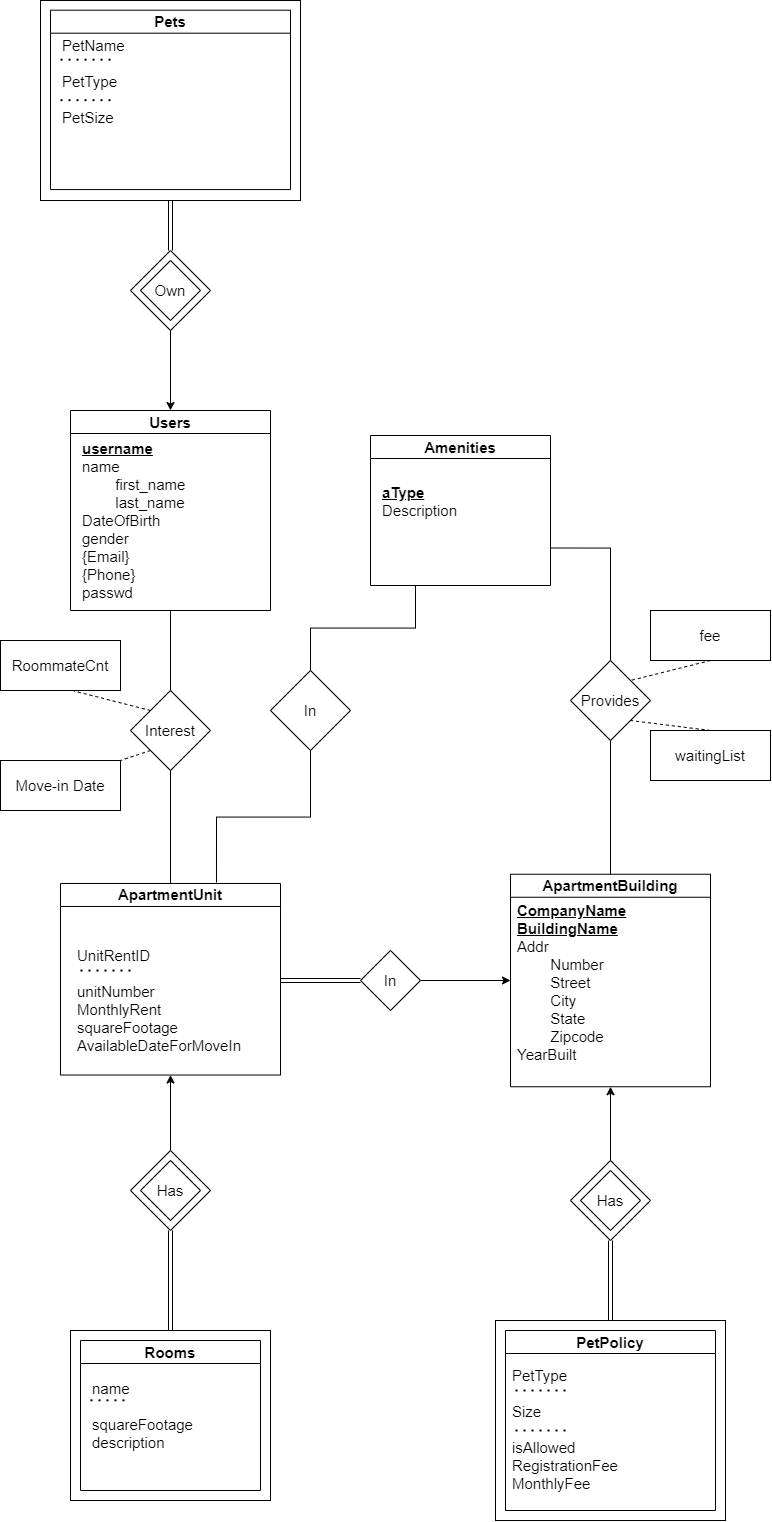

The diagram above was exported from draw.io. Its source (the exported page's mxGraphModel, read from the mxfile embedded in the PNG):
<mxGraphModel dx="2049" dy="1054" grid="1" gridSize="10" guides="1" tooltips="1" connect="1" arrows="1" fold="1" page="1" pageScale="1" pageWidth="850" pageHeight="1100" math="0" shadow="0" extFonts="Permanent Marker^https://fonts.googleapis.com/css?family=Permanent+Marker">
  <root>
    <mxCell id="0" />
    <mxCell id="1" parent="0" />
    <mxCell id="A4V9ssn8htDWzTHEkPcp-2" style="edgeStyle=orthogonalEdgeStyle;rounded=0;orthogonalLoop=1;jettySize=auto;html=1;exitX=0.5;exitY=0;exitDx=0;exitDy=0;entryX=0.5;entryY=1;entryDx=0;entryDy=0;shape=link;" parent="1" source="A4V9ssn8htDWzTHEkPcp-1" target="ruVzaRP80NRKFcffViBo-11" edge="1">
      <mxGeometry relative="1" as="geometry" />
    </mxCell>
    <mxCell id="A4V9ssn8htDWzTHEkPcp-1" value="" style="rounded=0;whiteSpace=wrap;html=1;" parent="1" vertex="1">
      <mxGeometry x="545" y="1330" width="230" height="200" as="geometry" />
    </mxCell>
    <mxCell id="PGhG-45j4tA4Bkz7sLjW-17" style="edgeStyle=orthogonalEdgeStyle;rounded=0;orthogonalLoop=1;jettySize=auto;html=1;exitX=0.5;exitY=0;exitDx=0;exitDy=0;entryX=0.5;entryY=1;entryDx=0;entryDy=0;endArrow=none;endFill=0;shape=link;" parent="1" source="PGhG-45j4tA4Bkz7sLjW-15" target="v6_uEDo-hhEqEHtC8Xr_-8" edge="1">
      <mxGeometry relative="1" as="geometry" />
    </mxCell>
    <mxCell id="PGhG-45j4tA4Bkz7sLjW-15" value="" style="rounded=0;whiteSpace=wrap;html=1;" parent="1" vertex="1">
      <mxGeometry x="120" y="1340" width="200" height="170" as="geometry" />
    </mxCell>
    <mxCell id="PGhG-45j4tA4Bkz7sLjW-8" style="edgeStyle=orthogonalEdgeStyle;rounded=0;orthogonalLoop=1;jettySize=auto;html=1;exitX=0.5;exitY=1;exitDx=0;exitDy=0;entryX=0.5;entryY=0;entryDx=0;entryDy=0;endArrow=none;endFill=0;shape=link;" parent="1" source="PGhG-45j4tA4Bkz7sLjW-7" target="ruVzaRP80NRKFcffViBo-27" edge="1">
      <mxGeometry relative="1" as="geometry" />
    </mxCell>
    <mxCell id="PGhG-45j4tA4Bkz7sLjW-7" value="" style="rounded=0;whiteSpace=wrap;html=1;" parent="1" vertex="1">
      <mxGeometry x="90" y="10" width="260" height="200" as="geometry" />
    </mxCell>
    <mxCell id="ruVzaRP80NRKFcffViBo-41" style="edgeStyle=orthogonalEdgeStyle;rounded=0;orthogonalLoop=1;jettySize=auto;html=1;exitX=0.5;exitY=1;exitDx=0;exitDy=0;entryX=0.5;entryY=0;entryDx=0;entryDy=0;endArrow=none;endFill=0;" parent="1" source="ruVzaRP80NRKFcffViBo-1" target="ruVzaRP80NRKFcffViBo-40" edge="1">
      <mxGeometry relative="1" as="geometry" />
    </mxCell>
    <mxCell id="ruVzaRP80NRKFcffViBo-1" value="&lt;font style=&quot;font-size: 15px;&quot;&gt;Users&lt;/font&gt;" style="swimlane;whiteSpace=wrap;html=1;" parent="1" vertex="1">
      <mxGeometry x="120" y="420" width="200" height="200" as="geometry" />
    </mxCell>
    <mxCell id="ruVzaRP80NRKFcffViBo-2" value="&lt;font style=&quot;font-size: 15px;&quot;&gt;&lt;u style=&quot;font-weight: bold;&quot;&gt;username&lt;br&gt;&lt;/u&gt;name&lt;br&gt;&lt;span style=&quot;white-space: pre;&quot;&gt;&#09;&lt;/span&gt;first_name&lt;br&gt;&lt;span style=&quot;white-space: pre;&quot;&gt;&#09;&lt;/span&gt;last_name&lt;br&gt;DateOfBirth&lt;br&gt;gender&lt;br&gt;{Email}&lt;br&gt;{Phone}&lt;br&gt;passwd&lt;br&gt;&lt;/font&gt;" style="text;html=1;align=left;verticalAlign=middle;resizable=0;points=[];autosize=1;strokeColor=none;fillColor=none;" parent="ruVzaRP80NRKFcffViBo-1" vertex="1">
      <mxGeometry x="10" y="20" width="130" height="180" as="geometry" />
    </mxCell>
    <mxCell id="ruVzaRP80NRKFcffViBo-3" value="&lt;font style=&quot;font-size: 15px;&quot;&gt;ApartmentBuilding&lt;/font&gt;" style="swimlane;whiteSpace=wrap;html=1;" parent="1" vertex="1">
      <mxGeometry x="560" y="883.75" width="200" height="212.5" as="geometry" />
    </mxCell>
    <mxCell id="ruVzaRP80NRKFcffViBo-4" value="&lt;font style=&quot;font-size: 15px;&quot;&gt;&lt;u style=&quot;font-weight: bold;&quot;&gt;CompanyName&lt;br&gt;&lt;/u&gt;&lt;b&gt;&lt;u&gt;BuildingName&lt;/u&gt;&lt;/b&gt;&lt;br&gt;Addr&lt;br&gt;&lt;span style=&quot;white-space: pre;&quot;&gt;&#09;&lt;/span&gt;Number&lt;br&gt;&lt;span style=&quot;white-space: pre;&quot;&gt;&#09;&lt;/span&gt;Street&lt;br&gt;&lt;span style=&quot;white-space: pre;&quot;&gt;&#09;&lt;/span&gt;City&lt;br&gt;&lt;span style=&quot;white-space: pre;&quot;&gt;&#09;&lt;/span&gt;State&lt;br&gt;&lt;span style=&quot;white-space: pre;&quot;&gt;&#09;&lt;/span&gt;Zipcode&lt;br&gt;YearBuilt&lt;br&gt;&lt;br&gt;&lt;/font&gt;" style="text;html=1;align=left;verticalAlign=middle;resizable=0;points=[];autosize=1;strokeColor=none;fillColor=none;" parent="ruVzaRP80NRKFcffViBo-3" vertex="1">
      <mxGeometry x="5" y="22.5" width="130" height="190" as="geometry" />
    </mxCell>
    <mxCell id="ruVzaRP80NRKFcffViBo-6" value="&lt;font style=&quot;font-size: 15px;&quot;&gt;PetPolicy&lt;/font&gt;" style="swimlane;whiteSpace=wrap;html=1;" parent="1" vertex="1">
      <mxGeometry x="555" y="1340" width="210" height="180" as="geometry" />
    </mxCell>
    <mxCell id="ruVzaRP80NRKFcffViBo-7" value="&lt;font style=&quot;font-size: 15px;&quot;&gt;&lt;br&gt;&lt;span style=&quot;border-color: var(--border-color);&quot;&gt;PetType&lt;br&gt;&lt;br&gt;Size&lt;br&gt;&lt;br&gt;isAllowed&lt;br style=&quot;border-color: var(--border-color);&quot;&gt;&lt;/span&gt;RegistrationFee&lt;br style=&quot;border-color: var(--border-color);&quot;&gt;MonthlyFee&lt;br&gt;&lt;/font&gt;" style="text;html=1;align=left;verticalAlign=middle;resizable=0;points=[];autosize=1;strokeColor=none;fillColor=none;" parent="ruVzaRP80NRKFcffViBo-6" vertex="1">
      <mxGeometry x="5" y="10" width="130" height="160" as="geometry" />
    </mxCell>
    <mxCell id="ruVzaRP80NRKFcffViBo-55" value="" style="endArrow=none;dashed=1;html=1;dashPattern=1 3;strokeWidth=2;rounded=0;" parent="ruVzaRP80NRKFcffViBo-6" edge="1">
      <mxGeometry width="50" height="50" relative="1" as="geometry">
        <mxPoint x="10" y="60" as="sourcePoint" />
        <mxPoint x="60" y="60" as="targetPoint" />
      </mxGeometry>
    </mxCell>
    <mxCell id="PGhG-45j4tA4Bkz7sLjW-20" value="" style="endArrow=none;dashed=1;html=1;dashPattern=1 3;strokeWidth=2;rounded=0;" parent="ruVzaRP80NRKFcffViBo-6" edge="1">
      <mxGeometry width="50" height="50" relative="1" as="geometry">
        <mxPoint x="10" y="100" as="sourcePoint" />
        <mxPoint x="60" y="100" as="targetPoint" />
      </mxGeometry>
    </mxCell>
    <mxCell id="PGhG-45j4tA4Bkz7sLjW-13" style="edgeStyle=orthogonalEdgeStyle;rounded=0;orthogonalLoop=1;jettySize=auto;html=1;exitX=1;exitY=0.75;exitDx=0;exitDy=0;entryX=0.5;entryY=0;entryDx=0;entryDy=0;endArrow=none;endFill=0;" parent="1" source="-As4GpjtRJnLVclBVtEQ-1" target="PGhG-45j4tA4Bkz7sLjW-12" edge="1">
      <mxGeometry relative="1" as="geometry">
        <mxPoint x="661" y="600" as="sourcePoint" />
      </mxGeometry>
    </mxCell>
    <mxCell id="ruVzaRP80NRKFcffViBo-14" style="edgeStyle=orthogonalEdgeStyle;rounded=0;orthogonalLoop=1;jettySize=auto;html=1;exitX=0.5;exitY=0;exitDx=0;exitDy=0;entryX=0.5;entryY=1;entryDx=0;entryDy=0;" parent="1" source="ruVzaRP80NRKFcffViBo-11" target="ruVzaRP80NRKFcffViBo-3" edge="1">
      <mxGeometry relative="1" as="geometry">
        <mxPoint x="660.1176470588236" y="1060" as="targetPoint" />
      </mxGeometry>
    </mxCell>
    <mxCell id="ruVzaRP80NRKFcffViBo-11" value="" style="rhombus;whiteSpace=wrap;html=1;" parent="1" vertex="1">
      <mxGeometry x="620" y="1170" width="80" height="80" as="geometry" />
    </mxCell>
    <mxCell id="ruVzaRP80NRKFcffViBo-12" value="&lt;span style=&quot;font-size: 15px;&quot;&gt;Has&lt;/span&gt;" style="rhombus;whiteSpace=wrap;html=1;" parent="1" vertex="1">
      <mxGeometry x="630" y="1180" width="60" height="60" as="geometry" />
    </mxCell>
    <mxCell id="ruVzaRP80NRKFcffViBo-24" style="edgeStyle=orthogonalEdgeStyle;rounded=0;orthogonalLoop=1;jettySize=auto;html=1;exitX=1;exitY=0.5;exitDx=0;exitDy=0;entryX=0;entryY=0.5;entryDx=0;entryDy=0;" parent="1" source="p-xbJ-qQv2ckUGeE0GLk-2" target="ruVzaRP80NRKFcffViBo-3" edge="1">
      <mxGeometry relative="1" as="geometry">
        <mxPoint x="480" y="990" as="sourcePoint" />
      </mxGeometry>
    </mxCell>
    <mxCell id="p-xbJ-qQv2ckUGeE0GLk-15" style="edgeStyle=orthogonalEdgeStyle;rounded=0;orthogonalLoop=1;jettySize=auto;html=1;endArrow=none;endFill=0;shape=link;exitX=0;exitY=0.5;exitDx=0;exitDy=0;" parent="1" source="p-xbJ-qQv2ckUGeE0GLk-2" edge="1">
      <mxGeometry relative="1" as="geometry">
        <mxPoint x="330" y="990" as="targetPoint" />
        <mxPoint x="400" y="990" as="sourcePoint" />
      </mxGeometry>
    </mxCell>
    <mxCell id="ruVzaRP80NRKFcffViBo-30" style="edgeStyle=orthogonalEdgeStyle;rounded=0;orthogonalLoop=1;jettySize=auto;html=1;exitX=0.5;exitY=0;exitDx=0;exitDy=0;" parent="1" edge="1">
      <mxGeometry relative="1" as="geometry">
        <mxPoint x="200.11764705882365" y="198.88352941176475" as="targetPoint" />
        <mxPoint x="199.99999999999977" y="199.06" as="sourcePoint" />
      </mxGeometry>
    </mxCell>
    <mxCell id="ruVzaRP80NRKFcffViBo-39" style="edgeStyle=orthogonalEdgeStyle;rounded=0;orthogonalLoop=1;jettySize=auto;html=1;exitX=0.5;exitY=1;exitDx=0;exitDy=0;entryX=0.5;entryY=0;entryDx=0;entryDy=0;" parent="1" source="ruVzaRP80NRKFcffViBo-27" target="ruVzaRP80NRKFcffViBo-1" edge="1">
      <mxGeometry relative="1" as="geometry" />
    </mxCell>
    <mxCell id="ruVzaRP80NRKFcffViBo-27" value="" style="rhombus;whiteSpace=wrap;html=1;" parent="1" vertex="1">
      <mxGeometry x="180" y="260" width="80" height="80" as="geometry" />
    </mxCell>
    <mxCell id="ruVzaRP80NRKFcffViBo-28" value="&lt;font style=&quot;font-size: 15px;&quot;&gt;Own&lt;/font&gt;" style="rhombus;whiteSpace=wrap;html=1;" parent="1" vertex="1">
      <mxGeometry x="190" y="270" width="60" height="60" as="geometry" />
    </mxCell>
    <mxCell id="ruVzaRP80NRKFcffViBo-46" style="rounded=0;orthogonalLoop=1;jettySize=auto;html=1;exitX=0;exitY=0;exitDx=0;exitDy=0;entryX=0.613;entryY=1.01;entryDx=0;entryDy=0;endArrow=none;endFill=0;dashed=1;entryPerimeter=0;" parent="1" source="ruVzaRP80NRKFcffViBo-40" target="ruVzaRP80NRKFcffViBo-44" edge="1">
      <mxGeometry relative="1" as="geometry" />
    </mxCell>
    <mxCell id="ruVzaRP80NRKFcffViBo-47" style="rounded=0;orthogonalLoop=1;jettySize=auto;html=1;exitX=0;exitY=1;exitDx=0;exitDy=0;entryX=1;entryY=0;entryDx=0;entryDy=0;dashed=1;endArrow=none;endFill=0;" parent="1" source="ruVzaRP80NRKFcffViBo-40" target="ruVzaRP80NRKFcffViBo-45" edge="1">
      <mxGeometry relative="1" as="geometry" />
    </mxCell>
    <mxCell id="p-xbJ-qQv2ckUGeE0GLk-13" style="edgeStyle=orthogonalEdgeStyle;rounded=0;orthogonalLoop=1;jettySize=auto;html=1;exitX=0.5;exitY=1;exitDx=0;exitDy=0;entryX=0.5;entryY=0;entryDx=0;entryDy=0;endArrow=none;endFill=0;" parent="1" source="ruVzaRP80NRKFcffViBo-40" target="p-xbJ-qQv2ckUGeE0GLk-6" edge="1">
      <mxGeometry relative="1" as="geometry" />
    </mxCell>
    <mxCell id="ruVzaRP80NRKFcffViBo-40" value="&lt;font style=&quot;font-size: 15px;&quot;&gt;Interest&lt;/font&gt;" style="rhombus;whiteSpace=wrap;html=1;" parent="1" vertex="1">
      <mxGeometry x="180" y="700" width="80" height="80" as="geometry" />
    </mxCell>
    <mxCell id="ruVzaRP80NRKFcffViBo-44" value="&lt;font style=&quot;font-size: 15px;&quot;&gt;RoommateCnt&lt;/font&gt;" style="rounded=0;whiteSpace=wrap;html=1;" parent="1" vertex="1">
      <mxGeometry x="50" y="650" width="120" height="50" as="geometry" />
    </mxCell>
    <mxCell id="ruVzaRP80NRKFcffViBo-45" value="&lt;font style=&quot;font-size: 15px;&quot;&gt;Move-in Date&lt;/font&gt;" style="rounded=0;whiteSpace=wrap;html=1;" parent="1" vertex="1">
      <mxGeometry x="50" y="770" width="120" height="50" as="geometry" />
    </mxCell>
    <mxCell id="v6_uEDo-hhEqEHtC8Xr_-1" value="&lt;font style=&quot;font-size: 15px;&quot;&gt;Rooms&lt;/font&gt;" style="swimlane;whiteSpace=wrap;html=1;" parent="1" vertex="1">
      <mxGeometry x="130" y="1350" width="180" height="150" as="geometry" />
    </mxCell>
    <mxCell id="v6_uEDo-hhEqEHtC8Xr_-3" value="" style="endArrow=none;dashed=1;html=1;dashPattern=1 3;strokeWidth=2;rounded=0;" parent="v6_uEDo-hhEqEHtC8Xr_-1" edge="1">
      <mxGeometry width="50" height="50" relative="1" as="geometry">
        <mxPoint x="10" y="59.83999999999997" as="sourcePoint" />
        <mxPoint x="50" y="59.83999999999997" as="targetPoint" />
      </mxGeometry>
    </mxCell>
    <mxCell id="p-xbJ-qQv2ckUGeE0GLk-12" style="edgeStyle=orthogonalEdgeStyle;rounded=0;orthogonalLoop=1;jettySize=auto;html=1;exitX=0.5;exitY=0;exitDx=0;exitDy=0;entryX=0.5;entryY=1;entryDx=0;entryDy=0;" parent="1" source="v6_uEDo-hhEqEHtC8Xr_-8" target="p-xbJ-qQv2ckUGeE0GLk-6" edge="1">
      <mxGeometry relative="1" as="geometry">
        <mxPoint x="220" y="1091.25" as="targetPoint" />
      </mxGeometry>
    </mxCell>
    <mxCell id="v6_uEDo-hhEqEHtC8Xr_-8" value="" style="rhombus;whiteSpace=wrap;html=1;" parent="1" vertex="1">
      <mxGeometry x="180" y="1160" width="80" height="80" as="geometry" />
    </mxCell>
    <mxCell id="v6_uEDo-hhEqEHtC8Xr_-9" value="&lt;span style=&quot;font-size: 15px;&quot;&gt;Has&lt;/span&gt;" style="rhombus;whiteSpace=wrap;html=1;" parent="1" vertex="1">
      <mxGeometry x="190" y="1170" width="60" height="60" as="geometry" />
    </mxCell>
    <mxCell id="ruVzaRP80NRKFcffViBo-25" value="&lt;font style=&quot;font-size: 15px;&quot;&gt;Pets&lt;/font&gt;" style="swimlane;whiteSpace=wrap;html=1;startSize=23;" parent="1" vertex="1">
      <mxGeometry x="100" y="19.689999999999998" width="240" height="179.37" as="geometry" />
    </mxCell>
    <mxCell id="ruVzaRP80NRKFcffViBo-52" value="" style="endArrow=none;dashed=1;html=1;dashPattern=1 3;strokeWidth=2;rounded=0;" parent="ruVzaRP80NRKFcffViBo-25" edge="1">
      <mxGeometry width="50" height="50" relative="1" as="geometry">
        <mxPoint x="10" y="49.5" as="sourcePoint" />
        <mxPoint x="60" y="49.5" as="targetPoint" />
      </mxGeometry>
    </mxCell>
    <mxCell id="PGhG-45j4tA4Bkz7sLjW-2" value="" style="endArrow=none;dashed=1;html=1;dashPattern=1 3;strokeWidth=2;rounded=0;" parent="ruVzaRP80NRKFcffViBo-25" edge="1">
      <mxGeometry width="50" height="50" relative="1" as="geometry">
        <mxPoint x="10" y="90" as="sourcePoint" />
        <mxPoint x="60" y="90" as="targetPoint" />
      </mxGeometry>
    </mxCell>
    <mxCell id="ruVzaRP80NRKFcffViBo-26" value="&lt;font style=&quot;font-size: 15px;&quot;&gt;PetName&lt;br&gt;&lt;br&gt;PetType&lt;br&gt;&lt;br&gt;PetSize&lt;br&gt;&lt;br&gt;&lt;/font&gt;" style="text;html=1;align=left;verticalAlign=middle;resizable=0;points=[];autosize=1;strokeColor=none;fillColor=none;" parent="ruVzaRP80NRKFcffViBo-25" vertex="1">
      <mxGeometry x="10" y="20.310000000000002" width="90" height="120" as="geometry" />
    </mxCell>
    <mxCell id="PGhG-45j4tA4Bkz7sLjW-14" style="edgeStyle=orthogonalEdgeStyle;rounded=0;orthogonalLoop=1;jettySize=auto;html=1;exitX=0.5;exitY=1;exitDx=0;exitDy=0;entryX=0.5;entryY=0;entryDx=0;entryDy=0;endArrow=none;endFill=0;" parent="1" source="PGhG-45j4tA4Bkz7sLjW-12" target="ruVzaRP80NRKFcffViBo-3" edge="1">
      <mxGeometry relative="1" as="geometry" />
    </mxCell>
    <mxCell id="PGhG-45j4tA4Bkz7sLjW-12" value="&lt;font style=&quot;font-size: 15px;&quot;&gt;Provides&lt;/font&gt;" style="rhombus;whiteSpace=wrap;html=1;" parent="1" vertex="1">
      <mxGeometry x="620" y="670" width="80" height="80" as="geometry" />
    </mxCell>
    <mxCell id="v6_uEDo-hhEqEHtC8Xr_-2" value="&lt;font style=&quot;font-size: 15px;&quot;&gt;&lt;span style=&quot;border-color: var(--border-color);&quot;&gt;&lt;span style=&quot;border-color: var(--border-color);&quot;&gt;name&lt;br&gt;&lt;br style=&quot;border-color: var(--border-color);&quot;&gt;&lt;/span&gt;&lt;/span&gt;squareFootage&lt;br&gt;description&lt;br&gt;&lt;/font&gt;" style="text;html=1;align=left;verticalAlign=middle;resizable=0;points=[];autosize=1;strokeColor=none;fillColor=none;" parent="1" vertex="1">
      <mxGeometry x="140" y="1380" width="120" height="90" as="geometry" />
    </mxCell>
    <mxCell id="-As4GpjtRJnLVclBVtEQ-1" value="&lt;font style=&quot;font-size: 15px;&quot;&gt;Amenities&lt;/font&gt;" style="swimlane;whiteSpace=wrap;html=1;" parent="1" vertex="1">
      <mxGeometry x="420" y="445" width="180" height="150" as="geometry" />
    </mxCell>
    <mxCell id="-As4GpjtRJnLVclBVtEQ-2" value="&lt;font style=&quot;font-size: 15px;&quot;&gt;&lt;span style=&quot;border-color: var(--border-color);&quot;&gt;&lt;span style=&quot;border-color: var(--border-color);&quot;&gt;&lt;b&gt;&lt;u&gt;aType&lt;/u&gt;&lt;/b&gt;&lt;br style=&quot;border-color: var(--border-color);&quot;&gt;&lt;/span&gt;&lt;/span&gt;Description&lt;br&gt;&lt;br&gt;&lt;/font&gt;" style="text;html=1;align=left;verticalAlign=middle;resizable=0;points=[];autosize=1;strokeColor=none;fillColor=none;" parent="-As4GpjtRJnLVclBVtEQ-1" vertex="1">
      <mxGeometry x="10" y="40" width="100" height="70" as="geometry" />
    </mxCell>
    <mxCell id="-As4GpjtRJnLVclBVtEQ-8" style="edgeStyle=orthogonalEdgeStyle;rounded=0;orthogonalLoop=1;jettySize=auto;html=1;exitX=0.5;exitY=0;exitDx=0;exitDy=0;entryX=0.25;entryY=1;entryDx=0;entryDy=0;endArrow=none;endFill=0;" parent="1" source="-As4GpjtRJnLVclBVtEQ-6" target="-As4GpjtRJnLVclBVtEQ-1" edge="1">
      <mxGeometry relative="1" as="geometry" />
    </mxCell>
    <mxCell id="-As4GpjtRJnLVclBVtEQ-6" value="&lt;font style=&quot;font-size: 15px;&quot;&gt;In&lt;/font&gt;" style="rhombus;whiteSpace=wrap;html=1;" parent="1" vertex="1">
      <mxGeometry x="320" y="680" width="80" height="80" as="geometry" />
    </mxCell>
    <mxCell id="-As4GpjtRJnLVclBVtEQ-9" value="&lt;font style=&quot;font-size: 15px;&quot;&gt;fee&lt;/font&gt;" style="rounded=0;whiteSpace=wrap;html=1;" parent="1" vertex="1">
      <mxGeometry x="700" y="620" width="120" height="50" as="geometry" />
    </mxCell>
    <mxCell id="-As4GpjtRJnLVclBVtEQ-10" style="rounded=0;orthogonalLoop=1;jettySize=auto;html=1;exitX=0.5;exitY=1;exitDx=0;exitDy=0;entryX=1;entryY=0;entryDx=0;entryDy=0;endArrow=none;endFill=0;dashed=1;" parent="1" source="-As4GpjtRJnLVclBVtEQ-9" target="PGhG-45j4tA4Bkz7sLjW-12" edge="1">
      <mxGeometry relative="1" as="geometry">
        <mxPoint x="786" y="729.5" as="sourcePoint" />
        <mxPoint x="710" y="710.5" as="targetPoint" />
      </mxGeometry>
    </mxCell>
    <mxCell id="-As4GpjtRJnLVclBVtEQ-11" style="rounded=0;orthogonalLoop=1;jettySize=auto;html=1;exitX=0.5;exitY=0;exitDx=0;exitDy=0;entryX=1;entryY=1;entryDx=0;entryDy=0;endArrow=none;endFill=0;dashed=1;" parent="1" source="-As4GpjtRJnLVclBVtEQ-12" target="PGhG-45j4tA4Bkz7sLjW-12" edge="1">
      <mxGeometry relative="1" as="geometry">
        <mxPoint x="766" y="760" as="sourcePoint" />
        <mxPoint x="690" y="741" as="targetPoint" />
      </mxGeometry>
    </mxCell>
    <mxCell id="-As4GpjtRJnLVclBVtEQ-12" value="&lt;font style=&quot;font-size: 15px;&quot;&gt;waitingList&lt;/font&gt;" style="rounded=0;whiteSpace=wrap;html=1;" parent="1" vertex="1">
      <mxGeometry x="700" y="740" width="120" height="50" as="geometry" />
    </mxCell>
    <mxCell id="p-xbJ-qQv2ckUGeE0GLk-2" value="&lt;span style=&quot;font-size: 15px;&quot;&gt;In&lt;/span&gt;" style="rhombus;whiteSpace=wrap;html=1;" parent="1" vertex="1">
      <mxGeometry x="410" y="960" width="60" height="60" as="geometry" />
    </mxCell>
    <mxCell id="p-xbJ-qQv2ckUGeE0GLk-5" style="edgeStyle=orthogonalEdgeStyle;rounded=0;orthogonalLoop=1;jettySize=auto;html=1;exitX=0.5;exitY=0;exitDx=0;exitDy=0;" parent="1" edge="1">
      <mxGeometry relative="1" as="geometry">
        <mxPoint x="210.11764705882365" y="1080.1335294117648" as="targetPoint" />
        <mxPoint x="209.99999999999977" y="1080.31" as="sourcePoint" />
      </mxGeometry>
    </mxCell>
    <mxCell id="p-xbJ-qQv2ckUGeE0GLk-6" value="&lt;font style=&quot;font-size: 15px;&quot;&gt;ApartmentUnit&lt;/font&gt;" style="swimlane;whiteSpace=wrap;html=1;startSize=23;" parent="1" vertex="1">
      <mxGeometry x="110" y="892.97" width="220" height="191.56" as="geometry" />
    </mxCell>
    <mxCell id="p-xbJ-qQv2ckUGeE0GLk-7" value="" style="endArrow=none;dashed=1;html=1;dashPattern=1 3;strokeWidth=2;rounded=0;" parent="p-xbJ-qQv2ckUGeE0GLk-6" edge="1">
      <mxGeometry width="50" height="50" relative="1" as="geometry">
        <mxPoint x="20" y="87.03" as="sourcePoint" />
        <mxPoint x="70" y="87.03" as="targetPoint" />
      </mxGeometry>
    </mxCell>
    <mxCell id="p-xbJ-qQv2ckUGeE0GLk-9" value="&lt;font style=&quot;font-size: 15px;&quot;&gt;UnitRentID&lt;br style=&quot;border-color: var(--border-color);&quot;&gt;&lt;br style=&quot;border-color: var(--border-color);&quot;&gt;unitNumber&lt;br style=&quot;border-color: var(--border-color);&quot;&gt;MonthlyRent&lt;br style=&quot;border-color: var(--border-color);&quot;&gt;squareFootage&lt;br style=&quot;border-color: var(--border-color);&quot;&gt;AvailableDateForMoveIn&lt;br&gt;&lt;/font&gt;" style="text;html=1;align=left;verticalAlign=middle;resizable=0;points=[];autosize=1;strokeColor=none;fillColor=none;" parent="p-xbJ-qQv2ckUGeE0GLk-6" vertex="1">
      <mxGeometry x="15" y="57.03" width="190" height="120" as="geometry" />
    </mxCell>
    <mxCell id="p-xbJ-qQv2ckUGeE0GLk-16" style="edgeStyle=orthogonalEdgeStyle;rounded=0;orthogonalLoop=1;jettySize=auto;html=1;exitX=0.5;exitY=1;exitDx=0;exitDy=0;entryX=0.709;entryY=-0.005;entryDx=0;entryDy=0;entryPerimeter=0;endArrow=none;endFill=0;" parent="1" source="-As4GpjtRJnLVclBVtEQ-6" target="p-xbJ-qQv2ckUGeE0GLk-6" edge="1">
      <mxGeometry relative="1" as="geometry">
        <mxPoint x="265.1199999999999" y="885.915" as="targetPoint" />
      </mxGeometry>
    </mxCell>
  </root>
</mxGraphModel>